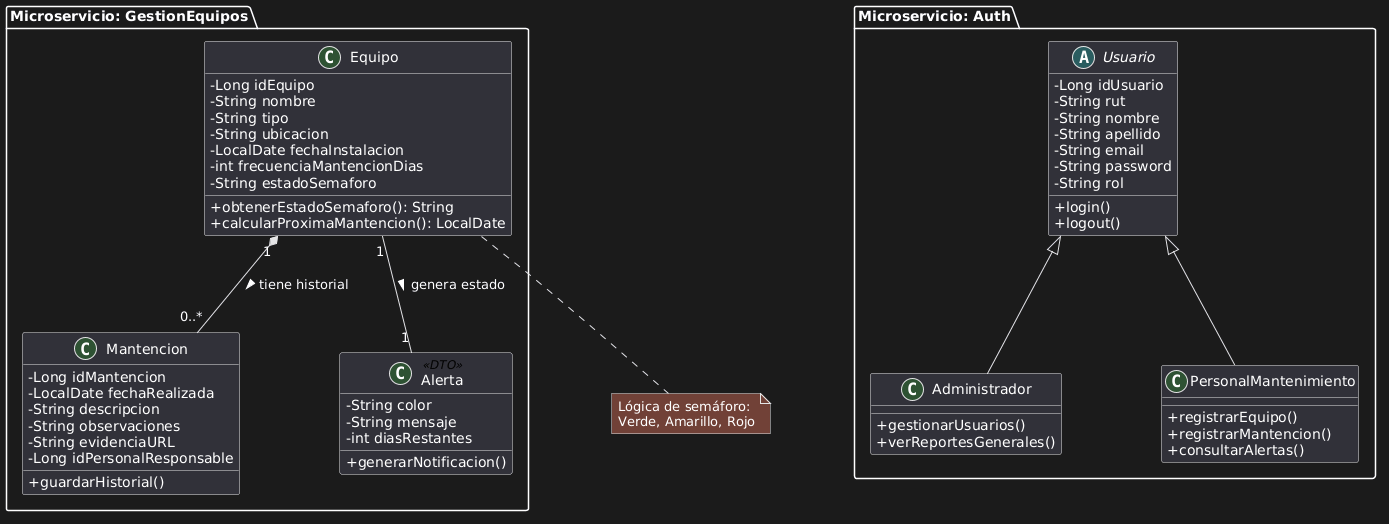

The diagram above was rendered by PlantUML. Its source (embedded in the PNG):
@startuml
skinparam classAttributeIconSize 0
skinparam nodesep 100
skinparam ranksep 80

package "Microservicio: Auth" {
    abstract class Usuario {
        - Long idUsuario
        - String rut
        - String nombre
        - String apellido
        - String email
        - String password
        - String rol
        + login()
        + logout()
    }

    class Administrador {
        + gestionarUsuarios()
        + verReportesGenerales()
    }

    class PersonalMantenimiento {
        + registrarEquipo()
        + registrarMantencion()
        + consultarAlertas()
    }

    Usuario <|-- Administrador
    Usuario <|-- PersonalMantenimiento
}

package "Microservicio: GestionEquipos" {
    class Equipo {
        - Long idEquipo
        - String nombre
        - String tipo
        - String ubicacion
        - LocalDate fechaInstalacion
        - int frecuenciaMantencionDias
        - String estadoSemaforo
        + obtenerEstadoSemaforo(): String
        + calcularProximaMantencion(): LocalDate
    }

    class Mantencion {
        - Long idMantencion
        - LocalDate fechaRealizada
        - String descripcion
        - String observaciones
        - String evidenciaURL
        - Long idPersonalResponsable
        + guardarHistorial()
    }

    class Alerta <<DTO>> {
        - String color
        - String mensaje
        - int diasRestantes
        + generarNotificacion()
    }

    Equipo "1" *-- "0..*" Mantencion : tiene historial >
    Equipo "1" -- "1" Alerta : genera estado >
}

note bottom of Equipo : Lógica de semáforo:\nVerde, Amarillo, Rojo
@enduml